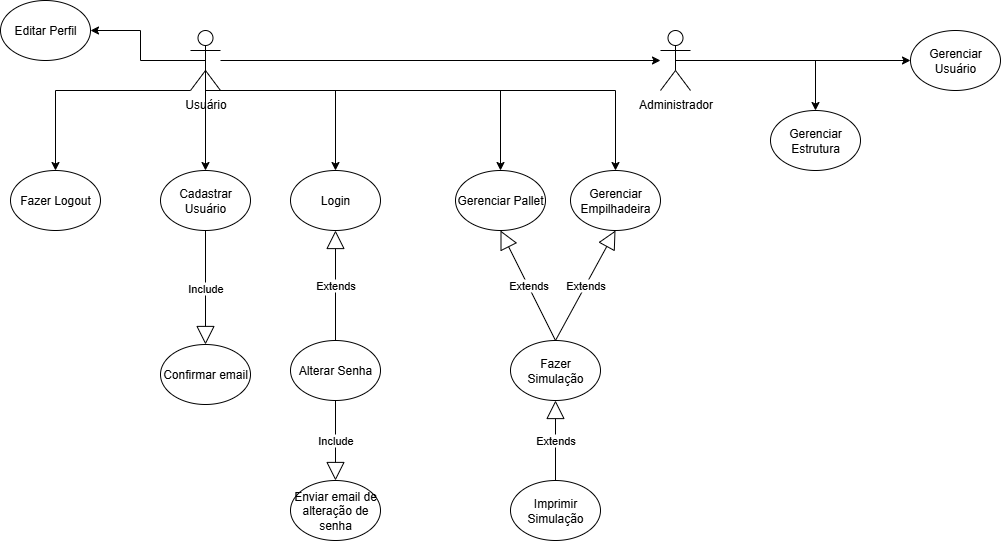

The diagram above was exported from draw.io. Its source (the exported page's mxGraphModel, read from the mxfile embedded in the PNG):
<mxGraphModel dx="1303" dy="659" grid="1" gridSize="10" guides="1" tooltips="1" connect="1" arrows="1" fold="1" page="1" pageScale="1" pageWidth="1169" pageHeight="827" math="0" shadow="0">
  <root>
    <mxCell id="0" />
    <mxCell id="1" parent="0" />
    <mxCell id="KXx-8SRP5fmO40WnfDNe-4" value="" style="edgeStyle=orthogonalEdgeStyle;rounded=0;orthogonalLoop=1;jettySize=auto;html=1;" edge="1" parent="1" source="KXx-8SRP5fmO40WnfDNe-1" target="KXx-8SRP5fmO40WnfDNe-2">
      <mxGeometry relative="1" as="geometry" />
    </mxCell>
    <mxCell id="KXx-8SRP5fmO40WnfDNe-18" style="edgeStyle=orthogonalEdgeStyle;rounded=0;orthogonalLoop=1;jettySize=auto;html=1;exitX=0.5;exitY=0.5;exitDx=0;exitDy=0;exitPerimeter=0;entryX=0.5;entryY=0;entryDx=0;entryDy=0;" edge="1" parent="1" source="KXx-8SRP5fmO40WnfDNe-1" target="KXx-8SRP5fmO40WnfDNe-5">
      <mxGeometry relative="1" as="geometry" />
    </mxCell>
    <mxCell id="KXx-8SRP5fmO40WnfDNe-21" style="edgeStyle=orthogonalEdgeStyle;rounded=0;orthogonalLoop=1;jettySize=auto;html=1;exitX=0.5;exitY=0.5;exitDx=0;exitDy=0;exitPerimeter=0;entryX=0.5;entryY=0;entryDx=0;entryDy=0;" edge="1" parent="1" target="KXx-8SRP5fmO40WnfDNe-7">
      <mxGeometry relative="1" as="geometry">
        <mxPoint x="245" y="90" as="sourcePoint" />
        <mxPoint x="375" y="200" as="targetPoint" />
        <Array as="points">
          <mxPoint x="245" y="130" />
          <mxPoint x="375" y="130" />
        </Array>
      </mxGeometry>
    </mxCell>
    <mxCell id="KXx-8SRP5fmO40WnfDNe-25" style="edgeStyle=orthogonalEdgeStyle;rounded=0;orthogonalLoop=1;jettySize=auto;html=1;exitX=0.5;exitY=0.5;exitDx=0;exitDy=0;exitPerimeter=0;entryX=1;entryY=0.5;entryDx=0;entryDy=0;" edge="1" parent="1" source="KXx-8SRP5fmO40WnfDNe-1" target="KXx-8SRP5fmO40WnfDNe-16">
      <mxGeometry relative="1" as="geometry" />
    </mxCell>
    <mxCell id="KXx-8SRP5fmO40WnfDNe-26" style="edgeStyle=orthogonalEdgeStyle;rounded=0;orthogonalLoop=1;jettySize=auto;html=1;exitX=0.5;exitY=0.5;exitDx=0;exitDy=0;exitPerimeter=0;entryX=0.5;entryY=0;entryDx=0;entryDy=0;" edge="1" parent="1" target="KXx-8SRP5fmO40WnfDNe-12">
      <mxGeometry relative="1" as="geometry">
        <mxPoint x="230" y="130" as="sourcePoint" />
        <mxPoint x="80" y="240" as="targetPoint" />
      </mxGeometry>
    </mxCell>
    <mxCell id="KXx-8SRP5fmO40WnfDNe-27" style="edgeStyle=orthogonalEdgeStyle;rounded=0;orthogonalLoop=1;jettySize=auto;html=1;exitX=0.5;exitY=0.5;exitDx=0;exitDy=0;exitPerimeter=0;entryX=0.5;entryY=0;entryDx=0;entryDy=0;" edge="1" parent="1" source="KXx-8SRP5fmO40WnfDNe-1" target="KXx-8SRP5fmO40WnfDNe-8">
      <mxGeometry relative="1" as="geometry">
        <Array as="points">
          <mxPoint x="245" y="130" />
          <mxPoint x="540" y="130" />
        </Array>
      </mxGeometry>
    </mxCell>
    <mxCell id="KXx-8SRP5fmO40WnfDNe-29" style="edgeStyle=orthogonalEdgeStyle;rounded=0;orthogonalLoop=1;jettySize=auto;html=1;exitX=0.5;exitY=0.5;exitDx=0;exitDy=0;exitPerimeter=0;entryX=0.5;entryY=0;entryDx=0;entryDy=0;" edge="1" parent="1" target="KXx-8SRP5fmO40WnfDNe-9">
      <mxGeometry relative="1" as="geometry">
        <mxPoint x="250" y="130" as="sourcePoint" />
        <mxPoint x="660" y="240" as="targetPoint" />
      </mxGeometry>
    </mxCell>
    <mxCell id="KXx-8SRP5fmO40WnfDNe-1" value="Usuário" style="shape=umlActor;verticalLabelPosition=bottom;verticalAlign=top;html=1;outlineConnect=0;" vertex="1" parent="1">
      <mxGeometry x="230" y="70" width="30" height="60" as="geometry" />
    </mxCell>
    <mxCell id="KXx-8SRP5fmO40WnfDNe-24" style="edgeStyle=orthogonalEdgeStyle;rounded=0;orthogonalLoop=1;jettySize=auto;html=1;exitX=0.5;exitY=0.5;exitDx=0;exitDy=0;exitPerimeter=0;entryX=0.5;entryY=0;entryDx=0;entryDy=0;" edge="1" parent="1" source="KXx-8SRP5fmO40WnfDNe-2" target="KXx-8SRP5fmO40WnfDNe-10">
      <mxGeometry relative="1" as="geometry" />
    </mxCell>
    <mxCell id="KXx-8SRP5fmO40WnfDNe-33" style="edgeStyle=orthogonalEdgeStyle;rounded=0;orthogonalLoop=1;jettySize=auto;html=1;exitX=0.5;exitY=0.5;exitDx=0;exitDy=0;exitPerimeter=0;entryX=0;entryY=0.5;entryDx=0;entryDy=0;" edge="1" parent="1" source="KXx-8SRP5fmO40WnfDNe-2" target="KXx-8SRP5fmO40WnfDNe-15">
      <mxGeometry relative="1" as="geometry" />
    </mxCell>
    <mxCell id="KXx-8SRP5fmO40WnfDNe-2" value="Administrador" style="shape=umlActor;verticalLabelPosition=bottom;verticalAlign=top;html=1;outlineConnect=0;" vertex="1" parent="1">
      <mxGeometry x="700" y="70" width="30" height="60" as="geometry" />
    </mxCell>
    <mxCell id="KXx-8SRP5fmO40WnfDNe-5" value="Cadastrar Usuário" style="ellipse;whiteSpace=wrap;html=1;" vertex="1" parent="1">
      <mxGeometry x="200" y="210" width="90" height="60" as="geometry" />
    </mxCell>
    <mxCell id="KXx-8SRP5fmO40WnfDNe-6" value="Confirmar email" style="ellipse;whiteSpace=wrap;html=1;" vertex="1" parent="1">
      <mxGeometry x="200" y="384" width="90" height="60" as="geometry" />
    </mxCell>
    <mxCell id="KXx-8SRP5fmO40WnfDNe-7" value="Login" style="ellipse;whiteSpace=wrap;html=1;" vertex="1" parent="1">
      <mxGeometry x="330" y="210" width="90" height="60" as="geometry" />
    </mxCell>
    <mxCell id="KXx-8SRP5fmO40WnfDNe-8" value="Gerenciar Pallet" style="ellipse;whiteSpace=wrap;html=1;" vertex="1" parent="1">
      <mxGeometry x="495" y="210" width="90" height="60" as="geometry" />
    </mxCell>
    <mxCell id="KXx-8SRP5fmO40WnfDNe-9" value="Gerenciar Empilhadeira" style="ellipse;whiteSpace=wrap;html=1;" vertex="1" parent="1">
      <mxGeometry x="610" y="210" width="90" height="60" as="geometry" />
    </mxCell>
    <mxCell id="KXx-8SRP5fmO40WnfDNe-10" value="Gerenciar Estrutura" style="ellipse;whiteSpace=wrap;html=1;" vertex="1" parent="1">
      <mxGeometry x="810" y="150" width="90" height="60" as="geometry" />
    </mxCell>
    <mxCell id="KXx-8SRP5fmO40WnfDNe-11" value="Fazer Simulação" style="ellipse;whiteSpace=wrap;html=1;" vertex="1" parent="1">
      <mxGeometry x="550" y="380" width="90" height="60" as="geometry" />
    </mxCell>
    <mxCell id="KXx-8SRP5fmO40WnfDNe-12" value="Fazer Logout" style="ellipse;whiteSpace=wrap;html=1;" vertex="1" parent="1">
      <mxGeometry x="50" y="210" width="90" height="60" as="geometry" />
    </mxCell>
    <mxCell id="KXx-8SRP5fmO40WnfDNe-13" value="Alterar Senha" style="ellipse;whiteSpace=wrap;html=1;" vertex="1" parent="1">
      <mxGeometry x="330" y="380" width="90" height="60" as="geometry" />
    </mxCell>
    <mxCell id="KXx-8SRP5fmO40WnfDNe-14" value="Enviar email de alteração de senha" style="ellipse;whiteSpace=wrap;html=1;" vertex="1" parent="1">
      <mxGeometry x="330" y="520" width="90" height="60" as="geometry" />
    </mxCell>
    <mxCell id="KXx-8SRP5fmO40WnfDNe-15" value="Gerenciar Usuário" style="ellipse;whiteSpace=wrap;html=1;" vertex="1" parent="1">
      <mxGeometry x="950" y="70" width="90" height="60" as="geometry" />
    </mxCell>
    <mxCell id="KXx-8SRP5fmO40WnfDNe-16" value="Editar Perfil" style="ellipse;whiteSpace=wrap;html=1;" vertex="1" parent="1">
      <mxGeometry x="40" y="40" width="90" height="60" as="geometry" />
    </mxCell>
    <mxCell id="KXx-8SRP5fmO40WnfDNe-17" value="Imprimir Simulação" style="ellipse;whiteSpace=wrap;html=1;" vertex="1" parent="1">
      <mxGeometry x="550" y="520" width="90" height="60" as="geometry" />
    </mxCell>
    <mxCell id="KXx-8SRP5fmO40WnfDNe-20" value="Include" style="endArrow=block;endSize=16;endFill=0;html=1;rounded=0;exitX=0.5;exitY=1;exitDx=0;exitDy=0;entryX=0.5;entryY=0;entryDx=0;entryDy=0;" edge="1" parent="1" source="KXx-8SRP5fmO40WnfDNe-5" target="KXx-8SRP5fmO40WnfDNe-6">
      <mxGeometry width="160" relative="1" as="geometry">
        <mxPoint x="290" y="300" as="sourcePoint" />
        <mxPoint x="450" y="300" as="targetPoint" />
      </mxGeometry>
    </mxCell>
    <mxCell id="KXx-8SRP5fmO40WnfDNe-22" value="Extends" style="endArrow=block;endSize=16;endFill=0;html=1;rounded=0;exitX=0.5;exitY=0;exitDx=0;exitDy=0;entryX=0.5;entryY=1;entryDx=0;entryDy=0;" edge="1" parent="1" source="KXx-8SRP5fmO40WnfDNe-13" target="KXx-8SRP5fmO40WnfDNe-7">
      <mxGeometry width="160" relative="1" as="geometry">
        <mxPoint x="320" y="340" as="sourcePoint" />
        <mxPoint x="480" y="340" as="targetPoint" />
      </mxGeometry>
    </mxCell>
    <mxCell id="KXx-8SRP5fmO40WnfDNe-23" value="Include" style="endArrow=block;endSize=16;endFill=0;html=1;rounded=0;exitX=0.5;exitY=1;exitDx=0;exitDy=0;entryX=0.5;entryY=0;entryDx=0;entryDy=0;" edge="1" parent="1" source="KXx-8SRP5fmO40WnfDNe-13" target="KXx-8SRP5fmO40WnfDNe-14">
      <mxGeometry width="160" relative="1" as="geometry">
        <mxPoint x="300" y="460" as="sourcePoint" />
        <mxPoint x="460" y="460" as="targetPoint" />
      </mxGeometry>
    </mxCell>
    <mxCell id="KXx-8SRP5fmO40WnfDNe-30" value="Extends" style="endArrow=block;endSize=16;endFill=0;html=1;rounded=0;exitX=0.5;exitY=0;exitDx=0;exitDy=0;entryX=0.5;entryY=1;entryDx=0;entryDy=0;" edge="1" parent="1" source="KXx-8SRP5fmO40WnfDNe-11" target="KXx-8SRP5fmO40WnfDNe-8">
      <mxGeometry width="160" relative="1" as="geometry">
        <mxPoint x="460" y="380" as="sourcePoint" />
        <mxPoint x="620" y="380" as="targetPoint" />
      </mxGeometry>
    </mxCell>
    <mxCell id="KXx-8SRP5fmO40WnfDNe-31" value="Extends" style="endArrow=block;endSize=16;endFill=0;html=1;rounded=0;entryX=0.5;entryY=1;entryDx=0;entryDy=0;exitX=0.5;exitY=0;exitDx=0;exitDy=0;" edge="1" parent="1" source="KXx-8SRP5fmO40WnfDNe-11" target="KXx-8SRP5fmO40WnfDNe-9">
      <mxGeometry width="160" relative="1" as="geometry">
        <mxPoint x="460" y="380" as="sourcePoint" />
        <mxPoint x="620" y="380" as="targetPoint" />
      </mxGeometry>
    </mxCell>
    <mxCell id="KXx-8SRP5fmO40WnfDNe-32" value="Extends" style="endArrow=block;endSize=16;endFill=0;html=1;rounded=0;exitX=0.5;exitY=0;exitDx=0;exitDy=0;entryX=0.5;entryY=1;entryDx=0;entryDy=0;" edge="1" parent="1" source="KXx-8SRP5fmO40WnfDNe-17" target="KXx-8SRP5fmO40WnfDNe-11">
      <mxGeometry width="160" relative="1" as="geometry">
        <mxPoint x="460" y="380" as="sourcePoint" />
        <mxPoint x="620" y="380" as="targetPoint" />
      </mxGeometry>
    </mxCell>
  </root>
</mxGraphModel>